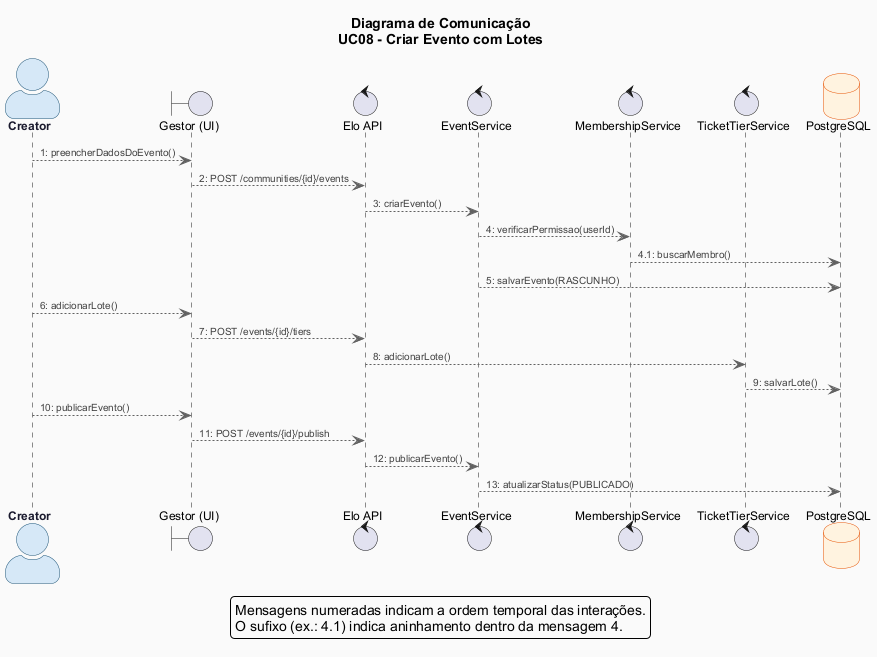

The diagram above was rendered by PlantUML. Its source (embedded in the PNG):
@startuml comunicacao-criar-evento
!include _estilo-comum.puml

title Diagrama de Comunicação\nUC08 - Criar Evento com Lotes

skinparam actorStyle awesome

actor "Creator" as CRE
boundary "Gestor (UI)"        as UI
control  "Elo API"            as API
control  "EventService"      as EVT
control  "MembershipService" as MEM
control  "TicketTierService" as TIER
database "PostgreSQL"         as DB

CRE  --> UI   : 1: preencherDadosDoEvento()
UI   --> API  : 2: POST /communities/{id}/events
API  --> EVT  : 3: criarEvento()
EVT  --> MEM  : 4: verificarPermissao(userId)
MEM  --> DB   : 4.1: buscarMembro()
EVT  --> DB   : 5: salvarEvento(RASCUNHO)
CRE  --> UI   : 6: adicionarLote()
UI   --> API  : 7: POST /events/{id}/tiers
API  --> TIER : 8: adicionarLote()
TIER --> DB   : 9: salvarLote()
CRE  --> UI   : 10: publicarEvento()
UI   --> API  : 11: POST /events/{id}/publish
API  --> EVT  : 12: publicarEvento()
EVT  --> DB   : 13: atualizarStatus(PUBLICADO)

legend bottom
  Mensagens numeradas indicam a ordem temporal das interações.
  O sufixo (ex.: 4.1) indica aninhamento dentro da mensagem 4.
endlegend

@enduml